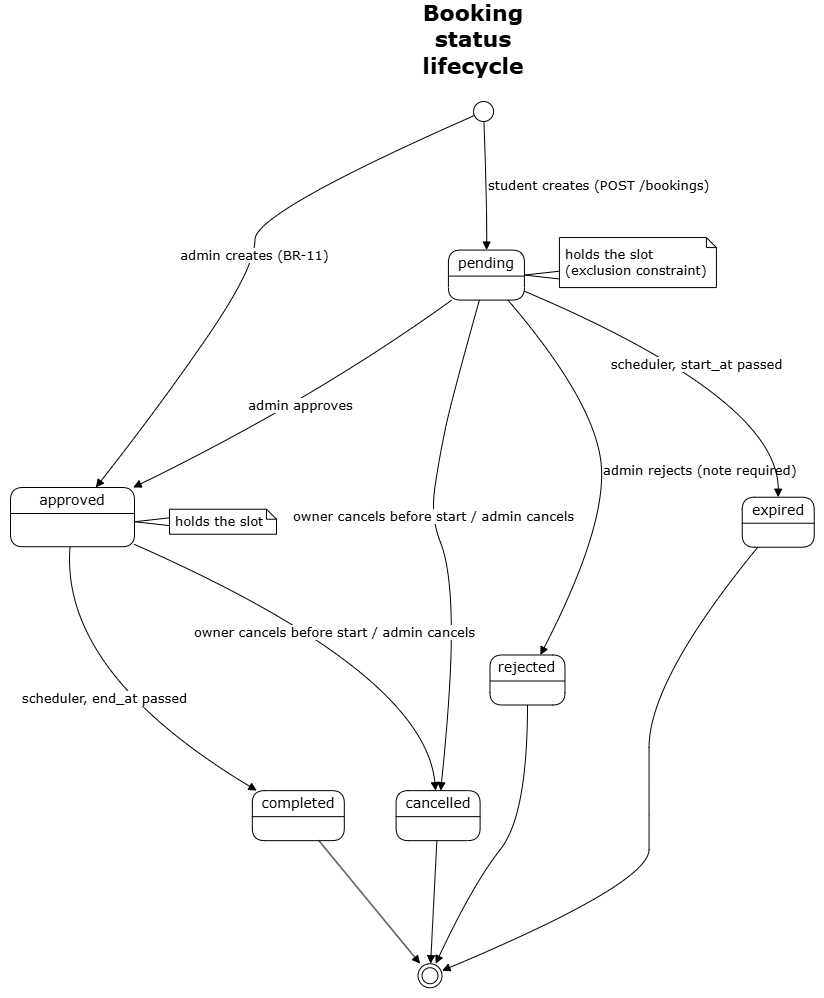

The diagram above was exported from draw.io. Its source (the exported page's mxGraphModel, read from the mxfile embedded in the PNG):
<mxGraphModel dx="2626" dy="2255" grid="1" gridSize="10" guides="1" tooltips="1" connect="1" arrows="1" fold="1" page="1" pageScale="1" pageWidth="850" pageHeight="1100" math="0" shadow="0">
  <root>
    <mxCell id="0" />
    <mxCell id="1" parent="0" />
    <UserObject label="" plantUmlData="{&#10;  &quot;data&quot;: &quot;@startuml booking-lifecycle\n!theme plain\ntitle Booking status lifecycle\n\n[*] --&gt; pending : student creates (POST /bookings)\n[*] --&gt; approved : admin creates (BR-11)\npending --&gt; approved : admin approves\npending --&gt; rejected : admin rejects (note required)\npending --&gt; cancelled : owner cancels before start / admin cancels\npending --&gt; expired : scheduler, start_at passed\napproved --&gt; cancelled : owner cancels before start / admin cancels\napproved --&gt; completed : scheduler, end_at passed\nrejected --&gt; [*]\ncancelled --&gt; [*]\nexpired --&gt; [*]\ncompleted --&gt; [*]\nnote right of pending : holds the slot\\n(exclusion constraint)\nnote right of approved : holds the slot\n@enduml&quot;,&#10;  &quot;config&quot;: null&#10;}" id="wsAz14Kpqzw8OB4OBAeL-110">
      <mxCell connectable="0" parent="1" style="group;transparentBounds=1;editIcon=1;lockedGroup=0;groupPadding=10;" vertex="1">
        <mxGeometry as="geometry" />
      </mxCell>
    </UserObject>
    <UserObject label="" plantUmlId="s_0" plantUmlBaseStyle="ellipse;fillColor=#FFFFFF;strokeColor=#000000;shadow=0;strokeWidth=1;fontColor=#000000;fontFamily=Verdana;" plantUmlBaseValue="" id="wsAz14Kpqzw8OB4OBAeL-111">
      <mxCell parent="wsAz14Kpqzw8OB4OBAeL-110" style="ellipse;fillColor=#FFFFFF;strokeColor=#000000;shadow=0;strokeWidth=1;fontColor=#000000;fontFamily=Verdana;" vertex="1">
        <mxGeometry height="20" width="20" x="453.08" y="64" as="geometry" />
      </mxCell>
    </UserObject>
    <UserObject label="pending" plantUmlId="s_1" plantUmlBaseStyle="swimlane;collapsible=0;startSize=26;whiteSpace=wrap;align=center;html=1;fontSize=14;fontStyle=0;rounded=1;absoluteArcSize=1;arcSize=25;fillColor=#FFFFFF;swimlaneFillColor=#FFFFFF;strokeColor=#000000;strokeWidth=1;shadow=0;fontColor=#000000;fontFamily=Verdana;" plantUmlBaseValue="pending" id="wsAz14Kpqzw8OB4OBAeL-112">
      <mxCell parent="wsAz14Kpqzw8OB4OBAeL-110" style="swimlane;collapsible=0;startSize=26;whiteSpace=wrap;align=center;html=1;fontSize=14;fontStyle=0;rounded=1;absoluteArcSize=1;arcSize=25;fillColor=#FFFFFF;swimlaneFillColor=#FFFFFF;strokeColor=#000000;strokeWidth=1;shadow=0;fontColor=#000000;fontFamily=Verdana;" vertex="1">
        <mxGeometry height="50" width="76" x="427.92" y="212.57" as="geometry" />
      </mxCell>
    </UserObject>
    <UserObject label="approved" plantUmlId="s_2" plantUmlBaseStyle="swimlane;collapsible=0;startSize=26;whiteSpace=wrap;align=center;html=1;fontSize=14;fontStyle=0;rounded=1;absoluteArcSize=1;arcSize=25;fillColor=#FFFFFF;swimlaneFillColor=#FFFFFF;strokeColor=#000000;strokeWidth=1;shadow=0;fontColor=#000000;fontFamily=Verdana;" plantUmlBaseValue="approved" id="wsAz14Kpqzw8OB4OBAeL-113">
      <mxCell parent="wsAz14Kpqzw8OB4OBAeL-110" style="swimlane;collapsible=0;startSize=26;whiteSpace=wrap;align=center;html=1;fontSize=14;fontStyle=0;rounded=1;absoluteArcSize=1;arcSize=25;fillColor=#FFFFFF;swimlaneFillColor=#FFFFFF;strokeColor=#000000;strokeWidth=1;shadow=0;fontColor=#000000;fontFamily=Verdana;" vertex="1">
        <mxGeometry height="59.23" width="124" x="-10" y="450" as="geometry" />
      </mxCell>
    </UserObject>
    <UserObject label="rejected" plantUmlId="s_3" plantUmlBaseStyle="swimlane;collapsible=0;startSize=26;whiteSpace=wrap;align=center;html=1;fontSize=14;fontStyle=0;rounded=1;absoluteArcSize=1;arcSize=25;fillColor=#FFFFFF;swimlaneFillColor=#FFFFFF;strokeColor=#000000;strokeWidth=1;shadow=0;fontColor=#000000;fontFamily=Verdana;" plantUmlBaseValue="rejected" id="wsAz14Kpqzw8OB4OBAeL-114">
      <mxCell parent="wsAz14Kpqzw8OB4OBAeL-110" style="swimlane;collapsible=0;startSize=26;whiteSpace=wrap;align=center;html=1;fontSize=14;fontStyle=0;rounded=1;absoluteArcSize=1;arcSize=25;fillColor=#FFFFFF;swimlaneFillColor=#FFFFFF;strokeColor=#000000;strokeWidth=1;shadow=0;fontColor=#000000;fontFamily=Verdana;" vertex="1">
        <mxGeometry height="50" width="75" x="469.48" y="617.49" as="geometry" />
      </mxCell>
    </UserObject>
    <UserObject label="cancelled" plantUmlId="s_4" plantUmlBaseStyle="swimlane;collapsible=0;startSize=26;whiteSpace=wrap;align=center;html=1;fontSize=14;fontStyle=0;rounded=1;absoluteArcSize=1;arcSize=25;fillColor=#FFFFFF;swimlaneFillColor=#FFFFFF;strokeColor=#000000;strokeWidth=1;shadow=0;fontColor=#000000;fontFamily=Verdana;" plantUmlBaseValue="cancelled" id="wsAz14Kpqzw8OB4OBAeL-115">
      <mxCell parent="wsAz14Kpqzw8OB4OBAeL-110" style="swimlane;collapsible=0;startSize=26;whiteSpace=wrap;align=center;html=1;fontSize=14;fontStyle=0;rounded=1;absoluteArcSize=1;arcSize=25;fillColor=#FFFFFF;swimlaneFillColor=#FFFFFF;strokeColor=#000000;strokeWidth=1;shadow=0;fontColor=#000000;fontFamily=Verdana;" vertex="1">
        <mxGeometry height="50" width="84" x="375.6" y="753.14" as="geometry" />
      </mxCell>
    </UserObject>
    <UserObject label="expired" plantUmlId="s_5" plantUmlBaseStyle="swimlane;collapsible=0;startSize=26;whiteSpace=wrap;align=center;html=1;fontSize=14;fontStyle=0;rounded=1;absoluteArcSize=1;arcSize=25;fillColor=#FFFFFF;swimlaneFillColor=#FFFFFF;strokeColor=#000000;strokeWidth=1;shadow=0;fontColor=#000000;fontFamily=Verdana;" plantUmlBaseValue="expired" id="wsAz14Kpqzw8OB4OBAeL-116">
      <mxCell parent="wsAz14Kpqzw8OB4OBAeL-110" style="swimlane;collapsible=0;startSize=26;whiteSpace=wrap;align=center;html=1;fontSize=14;fontStyle=0;rounded=1;absoluteArcSize=1;arcSize=25;fillColor=#FFFFFF;swimlaneFillColor=#FFFFFF;strokeColor=#000000;strokeWidth=1;shadow=0;fontColor=#000000;fontFamily=Verdana;" vertex="1">
        <mxGeometry height="50" width="72" x="721.7199999999999" y="459.73" as="geometry" />
      </mxCell>
    </UserObject>
    <UserObject label="completed" plantUmlId="s_6" plantUmlBaseStyle="swimlane;collapsible=0;startSize=26;whiteSpace=wrap;align=center;html=1;fontSize=14;fontStyle=0;rounded=1;absoluteArcSize=1;arcSize=25;fillColor=#FFFFFF;swimlaneFillColor=#FFFFFF;strokeColor=#000000;strokeWidth=1;shadow=0;fontColor=#000000;fontFamily=Verdana;" plantUmlBaseValue="completed" id="wsAz14Kpqzw8OB4OBAeL-117">
      <mxCell parent="wsAz14Kpqzw8OB4OBAeL-110" style="swimlane;collapsible=0;startSize=26;whiteSpace=wrap;align=center;html=1;fontSize=14;fontStyle=0;rounded=1;absoluteArcSize=1;arcSize=25;fillColor=#FFFFFF;swimlaneFillColor=#FFFFFF;strokeColor=#000000;strokeWidth=1;shadow=0;fontColor=#000000;fontFamily=Verdana;" vertex="1">
        <mxGeometry height="50" width="92" x="231.81" y="753.14" as="geometry" />
      </mxCell>
    </UserObject>
    <UserObject label="" plantUmlId="s_7" plantUmlBaseStyle="shape=endState;fillColor=#FFFFFF;strokeColor=#000000;shadow=0;strokeWidth=1;fontColor=#000000;fontFamily=Verdana;" plantUmlBaseValue="" id="wsAz14Kpqzw8OB4OBAeL-118">
      <mxCell parent="wsAz14Kpqzw8OB4OBAeL-110" style="shape=endState;fillColor=#FFFFFF;strokeColor=#000000;shadow=0;strokeWidth=1;fontColor=#000000;fontFamily=Verdana;" vertex="1">
        <mxGeometry height="24" width="24" x="397.51" y="926.24" as="geometry" />
      </mxCell>
    </UserObject>
    <UserObject label="student creates (POST /bookings)" plantUmlId="t_8" plantUmlBaseStyle="endArrow=block;endFill=1;strokeColor=#000000;fontColor=#000000;fontSize=13;html=1;rounded=0;strokeWidth=1;fontFamily=Verdana;labelPosition=right;align=left;curved=1;endSize=6;sourcePerimeterSpacing=0;targetPerimeterSpacing=0;" plantUmlBaseValue="student creates (POST /bookings)" id="wsAz14Kpqzw8OB4OBAeL-119">
      <mxCell edge="1" parent="wsAz14Kpqzw8OB4OBAeL-110" source="wsAz14Kpqzw8OB4OBAeL-111" style="endArrow=block;endFill=1;strokeColor=#000000;fontColor=#000000;fontSize=13;html=1;rounded=0;strokeWidth=1;fontFamily=Verdana;labelPosition=right;align=left;curved=1;endSize=6;sourcePerimeterSpacing=0;targetPerimeterSpacing=0;" target="wsAz14Kpqzw8OB4OBAeL-112">
        <mxGeometry relative="1" as="geometry">
          <Array as="points">
            <mxPoint x="466.42" y="166.57" />
          </Array>
          <mxPoint x="466.42" y="84" as="sourcePoint" />
          <mxPoint x="466.42" y="212.57" as="targetPoint" />
        </mxGeometry>
      </mxCell>
    </UserObject>
    <UserObject label="admin creates (BR-11)" plantUmlId="t_9" plantUmlBaseStyle="endArrow=block;endFill=1;strokeColor=#000000;fontColor=#000000;fontSize=13;html=1;rounded=0;strokeWidth=1;fontFamily=Verdana;curved=1;endSize=6;sourcePerimeterSpacing=0;targetPerimeterSpacing=0;" plantUmlBaseValue="admin creates (BR-11)" id="wsAz14Kpqzw8OB4OBAeL-120">
      <mxCell edge="1" parent="wsAz14Kpqzw8OB4OBAeL-110" source="wsAz14Kpqzw8OB4OBAeL-111" style="endArrow=block;endFill=1;strokeColor=#000000;fontColor=#000000;fontSize=13;html=1;rounded=0;strokeWidth=1;fontFamily=Verdana;curved=1;endSize=6;sourcePerimeterSpacing=0;targetPerimeterSpacing=0;" target="wsAz14Kpqzw8OB4OBAeL-113">
        <mxGeometry relative="1" as="geometry">
          <Array as="points">
            <mxPoint x="234.44" y="174.57" />
            <mxPoint x="234.44" y="230.07" />
            <mxPoint x="138.62" y="369.54" />
          </Array>
          <mxPoint x="459.75" y="84" as="sourcePoint" />
          <mxPoint x="72.5" y="459.23" as="targetPoint" />
        </mxGeometry>
      </mxCell>
    </UserObject>
    <UserObject label="admin approves" plantUmlId="t_10" plantUmlBaseStyle="endArrow=block;endFill=1;strokeColor=#000000;fontColor=#000000;fontSize=13;html=1;rounded=0;strokeWidth=1;fontFamily=Verdana;curved=1;endSize=6;sourcePerimeterSpacing=0;targetPerimeterSpacing=0;" plantUmlBaseValue="admin approves" id="wsAz14Kpqzw8OB4OBAeL-121">
      <mxCell edge="1" parent="wsAz14Kpqzw8OB4OBAeL-110" source="wsAz14Kpqzw8OB4OBAeL-112" style="endArrow=block;endFill=1;strokeColor=#000000;fontColor=#000000;fontSize=13;html=1;rounded=0;strokeWidth=1;fontFamily=Verdana;curved=1;endSize=6;sourcePerimeterSpacing=0;targetPerimeterSpacing=0;" target="wsAz14Kpqzw8OB4OBAeL-113">
        <mxGeometry relative="1" as="geometry">
          <Array as="points">
            <mxPoint x="294.02000000000004" y="361.54" />
          </Array>
          <mxPoint x="466.42" y="263.57" as="sourcePoint" />
          <mxPoint x="72.5" y="459.23" as="targetPoint" />
        </mxGeometry>
      </mxCell>
    </UserObject>
    <UserObject label="admin rejects (note required)" plantUmlId="t_11" plantUmlBaseStyle="endArrow=block;endFill=1;strokeColor=#000000;fontColor=#000000;fontSize=13;html=1;rounded=0;strokeWidth=1;fontFamily=Verdana;labelPosition=right;align=left;curved=1;endSize=6;sourcePerimeterSpacing=0;targetPerimeterSpacing=0;" plantUmlBaseValue="admin rejects (note required)" id="wsAz14Kpqzw8OB4OBAeL-122">
      <mxCell edge="1" parent="wsAz14Kpqzw8OB4OBAeL-110" source="wsAz14Kpqzw8OB4OBAeL-112" style="endArrow=block;endFill=1;strokeColor=#000000;fontColor=#000000;fontSize=13;html=1;rounded=0;strokeWidth=1;fontFamily=Verdana;labelPosition=right;align=left;curved=1;endSize=6;sourcePerimeterSpacing=0;targetPerimeterSpacing=0;" target="wsAz14Kpqzw8OB4OBAeL-114">
        <mxGeometry relative="1" as="geometry">
          <Array as="points">
            <mxPoint x="572.28" y="361.54" />
            <mxPoint x="588.25" y="484.73" />
          </Array>
          <mxPoint x="466.42" y="263.57" as="sourcePoint" />
          <mxPoint x="506.9800000000001" y="617.49" as="targetPoint" />
        </mxGeometry>
      </mxCell>
    </UserObject>
    <UserObject label="owner cancels before start / admin cancels" plantUmlId="t_12" plantUmlBaseStyle="endArrow=block;endFill=1;strokeColor=#000000;fontColor=#000000;fontSize=13;html=1;rounded=0;strokeWidth=1;fontFamily=Verdana;curved=1;endSize=6;sourcePerimeterSpacing=0;targetPerimeterSpacing=0;" plantUmlBaseValue="owner cancels before start / admin cancels" id="wsAz14Kpqzw8OB4OBAeL-123">
      <mxCell edge="1" parent="wsAz14Kpqzw8OB4OBAeL-110" source="wsAz14Kpqzw8OB4OBAeL-112" style="endArrow=block;endFill=1;strokeColor=#000000;fontColor=#000000;fontSize=13;html=1;rounded=0;strokeWidth=1;fontFamily=Verdana;curved=1;endSize=6;sourcePerimeterSpacing=0;targetPerimeterSpacing=0;" target="wsAz14Kpqzw8OB4OBAeL-115">
        <mxGeometry relative="1" x="-0.1138" y="3.32" as="geometry">
          <Array as="points">
            <mxPoint x="431.6" y="360" />
            <mxPoint x="418.74" y="420" />
            <mxPoint x="410" y="480" />
            <mxPoint x="430" y="530" />
            <mxPoint x="431.6" y="642.49" />
          </Array>
          <mxPoint x="466.42" y="263.57" as="sourcePoint" />
          <mxPoint x="431.6" y="753.14" as="targetPoint" />
        </mxGeometry>
      </mxCell>
    </UserObject>
    <UserObject label="scheduler, start_at passed" plantUmlId="t_13" plantUmlBaseStyle="endArrow=block;endFill=1;strokeColor=#000000;fontColor=#000000;fontSize=13;html=1;rounded=0;strokeWidth=1;fontFamily=Verdana;curved=1;endSize=6;sourcePerimeterSpacing=0;targetPerimeterSpacing=0;" plantUmlBaseValue="scheduler, start_at passed" id="wsAz14Kpqzw8OB4OBAeL-124">
      <mxCell edge="1" parent="wsAz14Kpqzw8OB4OBAeL-110" source="wsAz14Kpqzw8OB4OBAeL-112" style="endArrow=block;endFill=1;strokeColor=#000000;fontColor=#000000;fontSize=13;html=1;rounded=0;strokeWidth=1;fontFamily=Verdana;curved=1;endSize=6;sourcePerimeterSpacing=0;targetPerimeterSpacing=0;" target="wsAz14Kpqzw8OB4OBAeL-116">
        <mxGeometry relative="1" as="geometry">
          <Array as="points">
            <mxPoint x="757.7199999999999" y="361.54" />
          </Array>
          <mxPoint x="466.42" y="263.57" as="sourcePoint" />
          <mxPoint x="757.7199999999999" y="459.73" as="targetPoint" />
        </mxGeometry>
      </mxCell>
    </UserObject>
    <UserObject label="owner cancels before start / admin cancels" plantUmlId="t_14" plantUmlBaseStyle="endArrow=block;endFill=1;strokeColor=#000000;fontColor=#000000;fontSize=13;html=1;rounded=0;strokeWidth=1;fontFamily=Verdana;curved=1;endSize=6;sourcePerimeterSpacing=0;targetPerimeterSpacing=0;" plantUmlBaseValue="owner cancels before start / admin cancels" id="wsAz14Kpqzw8OB4OBAeL-125">
      <mxCell edge="1" parent="wsAz14Kpqzw8OB4OBAeL-110" source="wsAz14Kpqzw8OB4OBAeL-113" style="endArrow=block;endFill=1;strokeColor=#000000;fontColor=#000000;fontSize=13;html=1;rounded=0;strokeWidth=1;fontFamily=Verdana;curved=1;endSize=6;sourcePerimeterSpacing=0;targetPerimeterSpacing=0;" target="wsAz14Kpqzw8OB4OBAeL-115">
        <mxGeometry relative="1" as="geometry">
          <Array as="points">
            <mxPoint x="403.6" y="634.49" />
          </Array>
          <mxPoint x="72.5" y="510.23" as="sourcePoint" />
          <mxPoint x="403.6" y="753.14" as="targetPoint" />
        </mxGeometry>
      </mxCell>
    </UserObject>
    <UserObject label="scheduler, end_at passed" plantUmlId="t_15" plantUmlBaseStyle="endArrow=block;endFill=1;strokeColor=#000000;fontColor=#000000;fontSize=13;html=1;rounded=0;strokeWidth=1;fontFamily=Verdana;curved=1;endSize=6;sourcePerimeterSpacing=0;targetPerimeterSpacing=0;" plantUmlBaseValue="scheduler, end_at passed" id="wsAz14Kpqzw8OB4OBAeL-126">
      <mxCell edge="1" parent="wsAz14Kpqzw8OB4OBAeL-110" source="wsAz14Kpqzw8OB4OBAeL-113" style="endArrow=block;endFill=1;strokeColor=#000000;fontColor=#000000;fontSize=13;html=1;rounded=0;strokeWidth=1;fontFamily=Verdana;curved=1;endSize=6;sourcePerimeterSpacing=0;targetPerimeterSpacing=0;" target="wsAz14Kpqzw8OB4OBAeL-117">
        <mxGeometry relative="1" as="geometry">
          <Array as="points">
            <mxPoint x="39.309999999999995" y="634.49" />
          </Array>
          <mxPoint x="72.5" y="510.23" as="sourcePoint" />
          <mxPoint x="277.81" y="753.14" as="targetPoint" />
        </mxGeometry>
      </mxCell>
    </UserObject>
    <UserObject label="" plantUmlId="t_16" plantUmlBaseStyle="endArrow=block;endFill=1;strokeColor=#000000;fontColor=#000000;fontSize=13;html=1;rounded=0;strokeWidth=1;fontFamily=Verdana;curved=1;endSize=6;sourcePerimeterSpacing=0;targetPerimeterSpacing=0;" plantUmlBaseValue="" id="wsAz14Kpqzw8OB4OBAeL-127">
      <mxCell edge="1" parent="wsAz14Kpqzw8OB4OBAeL-110" source="wsAz14Kpqzw8OB4OBAeL-114" style="endArrow=block;endFill=1;strokeColor=#000000;fontColor=#000000;fontSize=13;html=1;rounded=0;strokeWidth=1;fontFamily=Verdana;curved=1;endSize=6;sourcePerimeterSpacing=0;targetPerimeterSpacing=0;" target="wsAz14Kpqzw8OB4OBAeL-118">
        <mxGeometry relative="1" as="geometry">
          <Array as="points">
            <mxPoint x="506.9800000000001" y="777.64" />
            <mxPoint x="452.66" y="846.31" />
          </Array>
          <mxPoint x="506.9800000000001" y="667.49" as="sourcePoint" />
          <mxPoint x="411.91" y="926.24" as="targetPoint" />
        </mxGeometry>
      </mxCell>
    </UserObject>
    <UserObject label="" plantUmlId="t_17" plantUmlBaseStyle="endArrow=block;endFill=1;strokeColor=#000000;fontColor=#000000;fontSize=13;html=1;rounded=0;strokeWidth=1;fontFamily=Verdana;curved=0;endSize=6;sourcePerimeterSpacing=0;targetPerimeterSpacing=0;" plantUmlBaseValue="" id="wsAz14Kpqzw8OB4OBAeL-128">
      <mxCell edge="1" parent="wsAz14Kpqzw8OB4OBAeL-110" source="wsAz14Kpqzw8OB4OBAeL-115" style="endArrow=block;endFill=1;strokeColor=#000000;fontColor=#000000;fontSize=13;html=1;rounded=0;strokeWidth=1;fontFamily=Verdana;curved=0;endSize=6;sourcePerimeterSpacing=0;targetPerimeterSpacing=0;" target="wsAz14Kpqzw8OB4OBAeL-118">
        <mxGeometry relative="1" as="geometry" />
      </mxCell>
    </UserObject>
    <UserObject label="" plantUmlId="t_18" plantUmlBaseStyle="endArrow=block;endFill=1;strokeColor=#000000;fontColor=#000000;fontSize=13;html=1;rounded=0;strokeWidth=1;fontFamily=Verdana;curved=1;endSize=6;sourcePerimeterSpacing=0;targetPerimeterSpacing=0;" plantUmlBaseValue="" id="wsAz14Kpqzw8OB4OBAeL-129">
      <mxCell edge="1" parent="wsAz14Kpqzw8OB4OBAeL-110" source="wsAz14Kpqzw8OB4OBAeL-116" style="endArrow=block;endFill=1;strokeColor=#000000;fontColor=#000000;fontSize=13;html=1;rounded=0;strokeWidth=1;fontFamily=Verdana;curved=1;endSize=6;sourcePerimeterSpacing=0;targetPerimeterSpacing=0;" target="wsAz14Kpqzw8OB4OBAeL-118">
        <mxGeometry relative="1" as="geometry">
          <Array as="points">
            <mxPoint x="628.55" y="642.49" />
            <mxPoint x="628.55" y="777.64" />
            <mxPoint x="628.55" y="846.31" />
          </Array>
          <mxPoint x="757.7199999999999" y="509.73" as="sourcePoint" />
          <mxPoint x="416.71000000000004" y="926.24" as="targetPoint" />
        </mxGeometry>
      </mxCell>
    </UserObject>
    <UserObject label="" plantUmlId="t_19" plantUmlBaseStyle="endArrow=block;endFill=1;strokeColor=#000000;fontColor=#000000;fontSize=13;html=1;rounded=0;strokeWidth=1;fontFamily=Verdana;curved=0;endSize=6;sourcePerimeterSpacing=0;targetPerimeterSpacing=0;" plantUmlBaseValue="" id="wsAz14Kpqzw8OB4OBAeL-130">
      <mxCell edge="1" parent="wsAz14Kpqzw8OB4OBAeL-110" source="wsAz14Kpqzw8OB4OBAeL-117" style="endArrow=block;endFill=1;strokeColor=#000000;fontColor=#000000;fontSize=13;html=1;rounded=0;strokeWidth=1;fontFamily=Verdana;curved=0;endSize=6;sourcePerimeterSpacing=0;targetPerimeterSpacing=0;" target="wsAz14Kpqzw8OB4OBAeL-118">
        <mxGeometry relative="1" as="geometry" />
      </mxCell>
    </UserObject>
    <UserObject label="" plantUmlId="noteptr_20" plantUmlBaseStyle="triangle;direction=west;fillColor=#FFFFFF;strokeColor=#000000;strokeWidth=1;shadow=0;fontColor=#000000;fontFamily=Verdana;" plantUmlBaseValue="" id="wsAz14Kpqzw8OB4OBAeL-131">
      <mxCell parent="wsAz14Kpqzw8OB4OBAeL-110" style="triangle;direction=west;fillColor=#FFFFFF;strokeColor=#000000;strokeWidth=1;shadow=0;fontColor=#000000;fontFamily=Verdana;" vertex="1">
        <mxGeometry height="8" width="36" x="503.92" y="233.57" as="geometry" />
      </mxCell>
    </UserObject>
    <UserObject label="holds the slot&#10;(exclusion constraint)" plantUmlId="note_21" plantUmlBaseStyle="shape=note;size=10;fillColor=#FFFFFF;strokeColor=#000000;strokeWidth=1;fontSize=13;fontColor=#000000;whiteSpace=wrap;align=left;verticalAlign=middle;spacingLeft=4;shadow=0;fontFamily=Verdana;" plantUmlBaseValue="holds the slot&#10;(exclusion constraint)" id="wsAz14Kpqzw8OB4OBAeL-132">
      <mxCell parent="wsAz14Kpqzw8OB4OBAeL-110" style="shape=note;size=10;fillColor=#FFFFFF;strokeColor=#000000;strokeWidth=1;fontSize=13;fontColor=#000000;whiteSpace=wrap;align=left;verticalAlign=middle;spacingLeft=4;shadow=0;fontFamily=Verdana;" vertex="1">
        <mxGeometry height="50" width="157" x="538.92" y="200.07" as="geometry" />
      </mxCell>
    </UserObject>
    <UserObject label="" plantUmlId="noteptr_22" plantUmlBaseStyle="triangle;direction=west;fillColor=#FFFFFF;strokeColor=#000000;strokeWidth=1;shadow=0;fontColor=#000000;fontFamily=Verdana;" plantUmlBaseValue="" id="wsAz14Kpqzw8OB4OBAeL-133">
      <mxCell parent="wsAz14Kpqzw8OB4OBAeL-110" style="triangle;direction=west;fillColor=#FFFFFF;strokeColor=#000000;strokeWidth=1;shadow=0;fontColor=#000000;fontFamily=Verdana;" vertex="1">
        <mxGeometry height="8" width="36" x="113.99999999999999" y="480.23" as="geometry" />
      </mxCell>
    </UserObject>
    <UserObject label="holds the slot" plantUmlId="note_23" plantUmlBaseStyle="shape=note;size=10;fillColor=#FFFFFF;strokeColor=#000000;strokeWidth=1;fontSize=13;fontColor=#000000;whiteSpace=wrap;align=left;verticalAlign=middle;spacingLeft=4;shadow=0;fontFamily=Verdana;" plantUmlBaseValue="holds the slot" id="wsAz14Kpqzw8OB4OBAeL-134">
      <mxCell parent="wsAz14Kpqzw8OB4OBAeL-110" style="shape=note;size=10;fillColor=#FFFFFF;strokeColor=#000000;strokeWidth=1;fontSize=13;fontColor=#000000;whiteSpace=wrap;align=left;verticalAlign=middle;spacingLeft=4;shadow=0;fontFamily=Verdana;" vertex="1">
        <mxGeometry height="25" width="107" x="149" y="471.73" as="geometry" />
      </mxCell>
    </UserObject>
    <UserObject label="Booking status lifecycle" plantUmlId="title_0" plantUmlBaseStyle="text;html=1;fillColor=none;strokeColor=none;fontSize=22;fontStyle=1;fontColor=#000000;align=center;verticalAlign=middle;whiteSpace=wrap;fontFamily=Verdana;" plantUmlBaseValue="Booking status lifecycle" id="wsAz14Kpqzw8OB4OBAeL-135">
      <mxCell parent="wsAz14Kpqzw8OB4OBAeL-110" style="text;html=1;fillColor=none;strokeColor=none;fontSize=22;fontStyle=1;fontColor=#000000;align=center;verticalAlign=middle;whiteSpace=wrap;fontFamily=Verdana;" vertex="1">
        <mxGeometry height="24" width="182" x="362.47999999999996" y="-10" as="geometry" />
      </mxCell>
    </UserObject>
  </root>
</mxGraphModel>